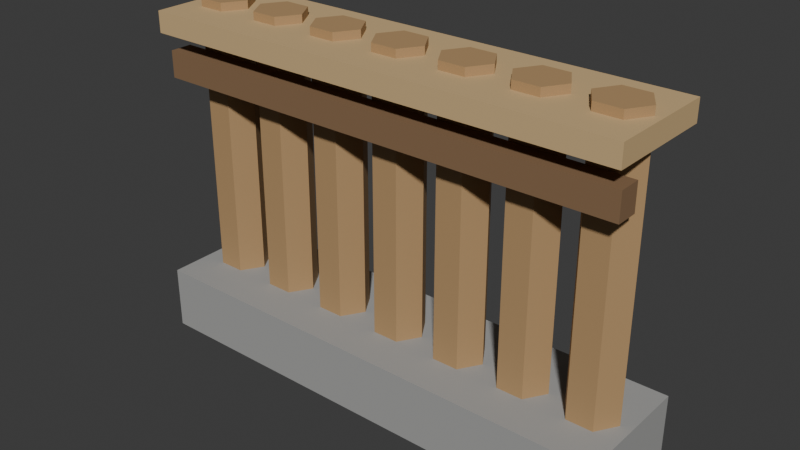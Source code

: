 # Source: Wall.blend  (saved by Blender 5.2.45; exported with 4.5.12 LTS)
import bpy
from mathutils import Matrix  # noqa: F401  (used for matrix-valued properties, if any)

bpy.ops.wm.read_factory_settings(use_empty=True)
scene = bpy.context.scene
scene.name = 'Scene'

# ---- collections
col_wall = bpy.data.collections.new('Wall'); scene.collection.children.link(col_wall)

# ---- materials (node trees are filled in below, after node groups)
mat_stonedark = bpy.data.materials.new('StoneDark')
mat_stonedark.diffuse_color = (0.36, 0.36, 0.35, 1.0)
mat_wood = bpy.data.materials.new('Wood')
mat_wood.diffuse_color = (0.45, 0.28, 0.13, 1.0)
mat_wooddark = bpy.data.materials.new('WoodDark')
mat_wooddark.diffuse_color = (0.24, 0.14, 0.07, 1.0)
mat_woodlight = bpy.data.materials.new('WoodLight')
mat_woodlight.diffuse_color = (0.63, 0.44, 0.22, 1.0)

# ---- material node trees
mat_stonedark.use_nodes = True; mat_stonedark.node_tree.nodes.clear()
_N = mat_stonedark.node_tree.nodes; _L = mat_stonedark.node_tree.links
n0 = _N.new('ShaderNodeBsdfPrincipled'); n0.name = 'Principled BSDF'; n0.location = (-200, 100)
n0.inputs[0].default_value = (0.36, 0.36, 0.35, 1.0)
n0.inputs[2].default_value = 0.9
n0.inputs[10].default_value = 0.005
n1 = _N.new('ShaderNodeOutputMaterial'); n1.name = 'Material Output'; n1.location = (200, 100)
_L.new(n0.outputs[0], n1.inputs[0])
n1.is_active_output = True
mat_wood.use_nodes = True; mat_wood.node_tree.nodes.clear()
_N = mat_wood.node_tree.nodes; _L = mat_wood.node_tree.links
n0 = _N.new('ShaderNodeBsdfPrincipled'); n0.name = 'Principled BSDF'; n0.location = (-200, 100)
n0.inputs[0].default_value = (0.45, 0.28, 0.13, 1.0)
n0.inputs[2].default_value = 0.75
n0.inputs[10].default_value = 0.005
n1 = _N.new('ShaderNodeOutputMaterial'); n1.name = 'Material Output'; n1.location = (200, 100)
_L.new(n0.outputs[0], n1.inputs[0])
n1.is_active_output = True
mat_wooddark.use_nodes = True; mat_wooddark.node_tree.nodes.clear()
_N = mat_wooddark.node_tree.nodes; _L = mat_wooddark.node_tree.links
n0 = _N.new('ShaderNodeBsdfPrincipled'); n0.name = 'Principled BSDF'; n0.location = (-200, 100)
n0.inputs[0].default_value = (0.24, 0.14, 0.07, 1.0)
n0.inputs[2].default_value = 0.8
n0.inputs[10].default_value = 0.005
n1 = _N.new('ShaderNodeOutputMaterial'); n1.name = 'Material Output'; n1.location = (200, 100)
_L.new(n0.outputs[0], n1.inputs[0])
n1.is_active_output = True
mat_woodlight.use_nodes = True; mat_woodlight.node_tree.nodes.clear()
_N = mat_woodlight.node_tree.nodes; _L = mat_woodlight.node_tree.links
n0 = _N.new('ShaderNodeBsdfPrincipled'); n0.name = 'Principled BSDF'; n0.location = (-200, 100)
n0.inputs[0].default_value = (0.63, 0.44, 0.22, 1.0)
n0.inputs[2].default_value = 0.7
n0.inputs[10].default_value = 0.005
n1 = _N.new('ShaderNodeOutputMaterial'); n1.name = 'Material Output'; n1.location = (200, 100)
_L.new(n0.outputs[0], n1.inputs[0])
n1.is_active_output = True

# ---- world
world_world = bpy.data.worlds.new('World'); scene.world = world_world
world_world.use_nodes = True; world_world.node_tree.nodes.clear()
_N = world_world.node_tree.nodes; _L = world_world.node_tree.links
n0 = _N.new('ShaderNodeOutputWorld'); n0.name = 'World Output'; n0.location = (200, 100)
n1 = _N.new('ShaderNodeBackground'); n1.name = 'Background'; n1.location = (-200, 100)
n1.inputs[0].default_value = (0.05088, 0.05088, 0.05088, 1.0)
_L.new(n1.outputs[0], n0.inputs[0])
n0.is_active_output = True
world_world.color = (0.05088, 0.05088, 0.05088)
world_world.sun_shadow_jitter_overblur = 0.0

# ---- meshes
me_wall_footing_002 = bpy.data.meshes.new('Wall_Footing.002')
me_wall_footing_002.from_pydata([(-1.0, -0.255, 0.0), (1.0, -0.255, 0.0), (1.0, 0.255, 0.0), (-1.0, 0.255, 0.0), (-1.0, -0.255, 0.2605), (1.0, -0.255, 0.2605), (1.0, 0.255, 0.2605), (-1.0, 0.255, 0.2605)], [], [(0, 3, 2, 1), (4, 5, 6, 7), (0, 1, 5, 4), (1, 2, 6, 5), (2, 3, 7, 6), (3, 0, 4, 7)])
me_wall_footing_002.materials.append(mat_stonedark)
me_wall_footing_002.update()
me_wall_log_014 = bpy.data.meshes.new('Wall_Log.014')
me_wall_log_014.from_pydata([(-0.7415, 0.0, 0.2605), (-0.7951, 0.08676, 0.2605), (-0.9024, 0.08676, 0.2605), (-0.9561, 1.227e-17, 0.2605), (-0.9024, -0.08676, 0.2605), (-0.7951, -0.08676, 0.2605), (-0.7415, 0.0, 1.4), (-0.7951, 0.08676, 1.4), (-0.9024, 0.08676, 1.4), (-0.9561, 1.227e-17, 1.4), (-0.9024, -0.08676, 1.4), (-0.7951, -0.08676, 1.4)], [], [(0, 1, 7, 6), (1, 2, 8, 7), (2, 3, 9, 8), (3, 4, 10, 9), (4, 5, 11, 10), (5, 0, 6, 11), (5, 4, 3, 2, 1, 0), (6, 7, 8, 9, 10, 11)])
me_wall_log_014.materials.append(mat_wood)
me_wall_log_014.update()
me_wall_log_015 = bpy.data.meshes.new('Wall_Log.015')
me_wall_log_015.from_pydata([(-0.4585, 0.0, 0.2605), (-0.5122, 0.08676, 0.2605), (-0.6195, 0.08676, 0.2605), (-0.6732, 1.227e-17, 0.2605), (-0.6195, -0.08676, 0.2605), (-0.5122, -0.08676, 0.2605), (-0.4585, 0.0, 1.4), (-0.5122, 0.08676, 1.4), (-0.6195, 0.08676, 1.4), (-0.6732, 1.227e-17, 1.4), (-0.6195, -0.08676, 1.4), (-0.5122, -0.08676, 1.4)], [], [(0, 1, 7, 6), (1, 2, 8, 7), (2, 3, 9, 8), (3, 4, 10, 9), (4, 5, 11, 10), (5, 0, 6, 11), (5, 4, 3, 2, 1, 0), (6, 7, 8, 9, 10, 11)])
me_wall_log_015.materials.append(mat_wood)
me_wall_log_015.update()
me_wall_log_016 = bpy.data.meshes.new('Wall_Log.016')
me_wall_log_016.from_pydata([(-0.1756, 0.0, 0.2605), (-0.2293, 0.08676, 0.2605), (-0.3366, 0.08676, 0.2605), (-0.3902, 1.227e-17, 0.2605), (-0.3366, -0.08676, 0.2605), (-0.2293, -0.08676, 0.2605), (-0.1756, 0.0, 1.4), (-0.2293, 0.08676, 1.4), (-0.3366, 0.08676, 1.4), (-0.3902, 1.227e-17, 1.4), (-0.3366, -0.08676, 1.4), (-0.2293, -0.08676, 1.4)], [], [(0, 1, 7, 6), (1, 2, 8, 7), (2, 3, 9, 8), (3, 4, 10, 9), (4, 5, 11, 10), (5, 0, 6, 11), (5, 4, 3, 2, 1, 0), (6, 7, 8, 9, 10, 11)])
me_wall_log_016.materials.append(mat_wood)
me_wall_log_016.update()
me_wall_log_017 = bpy.data.meshes.new('Wall_Log.017')
me_wall_log_017.from_pydata([(0.1073, 0.0, 0.2605), (0.05366, 0.08676, 0.2605), (-0.05366, 0.08676, 0.2605), (-0.1073, 1.227e-17, 0.2605), (-0.05366, -0.08676, 0.2605), (0.05366, -0.08676, 0.2605), (0.1073, 0.0, 1.4), (0.05366, 0.08676, 1.4), (-0.05366, 0.08676, 1.4), (-0.1073, 1.227e-17, 1.4), (-0.05366, -0.08676, 1.4), (0.05366, -0.08676, 1.4)], [], [(0, 1, 7, 6), (1, 2, 8, 7), (2, 3, 9, 8), (3, 4, 10, 9), (4, 5, 11, 10), (5, 0, 6, 11), (5, 4, 3, 2, 1, 0), (6, 7, 8, 9, 10, 11)])
me_wall_log_017.materials.append(mat_wood)
me_wall_log_017.update()
me_wall_log_018 = bpy.data.meshes.new('Wall_Log.018')
me_wall_log_018.from_pydata([(0.3902, 0.0, 0.2605), (0.3366, 0.08676, 0.2605), (0.2293, 0.08676, 0.2605), (0.1756, 1.227e-17, 0.2605), (0.2293, -0.08676, 0.2605), (0.3366, -0.08676, 0.2605), (0.3902, 0.0, 1.4), (0.3366, 0.08676, 1.4), (0.2293, 0.08676, 1.4), (0.1756, 1.227e-17, 1.4), (0.2293, -0.08676, 1.4), (0.3366, -0.08676, 1.4)], [], [(0, 1, 7, 6), (1, 2, 8, 7), (2, 3, 9, 8), (3, 4, 10, 9), (4, 5, 11, 10), (5, 0, 6, 11), (5, 4, 3, 2, 1, 0), (6, 7, 8, 9, 10, 11)])
me_wall_log_018.materials.append(mat_wood)
me_wall_log_018.update()
me_wall_log_019 = bpy.data.meshes.new('Wall_Log.019')
me_wall_log_019.from_pydata([(0.6732, 0.0, 0.2605), (0.6195, 0.08676, 0.2605), (0.5122, 0.08676, 0.2605), (0.4585, 1.227e-17, 0.2605), (0.5122, -0.08676, 0.2605), (0.6195, -0.08676, 0.2605), (0.6732, 0.0, 1.4), (0.6195, 0.08676, 1.4), (0.5122, 0.08676, 1.4), (0.4585, 1.227e-17, 1.4), (0.5122, -0.08676, 1.4), (0.6195, -0.08676, 1.4)], [], [(0, 1, 7, 6), (1, 2, 8, 7), (2, 3, 9, 8), (3, 4, 10, 9), (4, 5, 11, 10), (5, 0, 6, 11), (5, 4, 3, 2, 1, 0), (6, 7, 8, 9, 10, 11)])
me_wall_log_019.materials.append(mat_wood)
me_wall_log_019.update()
me_wall_log_020 = bpy.data.meshes.new('Wall_Log.020')
me_wall_log_020.from_pydata([(0.9561, 0.0, 0.2605), (0.9024, 0.08676, 0.2605), (0.7951, 0.08676, 0.2605), (0.7415, 1.227e-17, 0.2605), (0.7951, -0.08676, 0.2605), (0.9024, -0.08676, 0.2605), (0.9561, 0.0, 1.4), (0.9024, 0.08676, 1.4), (0.7951, 0.08676, 1.4), (0.7415, 1.227e-17, 1.4), (0.7951, -0.08676, 1.4), (0.9024, -0.08676, 1.4)], [], [(0, 1, 7, 6), (1, 2, 8, 7), (2, 3, 9, 8), (3, 4, 10, 9), (4, 5, 11, 10), (5, 0, 6, 11), (5, 4, 3, 2, 1, 0), (6, 7, 8, 9, 10, 11)])
me_wall_log_020.materials.append(mat_wood)
me_wall_log_020.update()
me_wall_rail_002 = bpy.data.meshes.new('Wall_Rail.002')
me_wall_rail_002.from_pydata([(-0.9756, -0.1912, 1.096), (0.9756, -0.1912, 1.096), (0.9756, -0.1002, 1.096), (-0.9756, -0.1002, 1.096), (-0.9756, -0.1912, 1.205), (0.9756, -0.1912, 1.205), (0.9756, -0.1002, 1.205), (-0.9756, -0.1002, 1.205)], [], [(0, 3, 2, 1), (4, 5, 6, 7), (0, 1, 5, 4), (1, 2, 6, 5), (2, 3, 7, 6), (3, 0, 4, 7)])
me_wall_rail_002.materials.append(mat_wooddark)
me_wall_rail_002.update()
me_wall_walk_002 = bpy.data.meshes.new('Wall_Walk.002')
me_wall_walk_002.from_pydata([(-0.9854, -0.2277, 1.281), (0.9854, -0.2277, 1.281), (0.9854, 0.2277, 1.281), (-0.9854, 0.2277, 1.281), (-0.9854, -0.2277, 1.367), (0.9854, -0.2277, 1.367), (0.9854, 0.2277, 1.367), (-0.9854, 0.2277, 1.367)], [], [(0, 3, 2, 1), (4, 5, 6, 7), (0, 1, 5, 4), (1, 2, 6, 5), (2, 3, 7, 6), (3, 0, 4, 7)])
me_wall_walk_002.materials.append(mat_woodlight)
me_wall_walk_002.update()
me_wall_brace_004 = bpy.data.meshes.new('Wall_Brace.004')
me_wall_brace_004.from_pydata([(-0.8293, 0.1366, 0.2713), (-0.7317, 0.1366, 0.2713), (-0.7317, 0.2277, 0.2713), (-0.8293, 0.2277, 0.2713), (-0.8293, 0.1366, 1.248), (-0.7317, 0.1366, 1.248), (-0.7317, 0.2277, 1.248), (-0.8293, 0.2277, 1.248)], [], [(0, 3, 2, 1), (4, 5, 6, 7), (0, 1, 5, 4), (1, 2, 6, 5), (2, 3, 7, 6), (3, 0, 4, 7)])
me_wall_brace_004.materials.append(mat_wooddark)
me_wall_brace_004.update()
me_wall_brace_005 = bpy.data.meshes.new('Wall_Brace.005')
me_wall_brace_005.from_pydata([(0.7317, 0.1366, 0.2713), (0.8293, 0.1366, 0.2713), (0.8293, 0.2277, 0.2713), (0.7317, 0.2277, 0.2713), (0.7317, 0.1366, 1.248), (0.8293, 0.1366, 1.248), (0.8293, 0.2277, 1.248), (0.7317, 0.2277, 1.248)], [], [(0, 3, 2, 1), (4, 5, 6, 7), (0, 1, 5, 4), (1, 2, 6, 5), (2, 3, 7, 6), (3, 0, 4, 7)])
me_wall_brace_005.materials.append(mat_wooddark)
me_wall_brace_005.update()

# ---- objects
ob_wall_footing = bpy.data.objects.new('Wall_Footing', me_wall_footing_002)
ob_wall_log = bpy.data.objects.new('Wall_Log', me_wall_log_014)
ob_wall_log_001 = bpy.data.objects.new('Wall_Log.001', me_wall_log_015)
ob_wall_log_002 = bpy.data.objects.new('Wall_Log.002', me_wall_log_016)
ob_wall_log_003 = bpy.data.objects.new('Wall_Log.003', me_wall_log_017)
ob_wall_log_004 = bpy.data.objects.new('Wall_Log.004', me_wall_log_018)
ob_wall_log_005 = bpy.data.objects.new('Wall_Log.005', me_wall_log_019)
ob_wall_log_006 = bpy.data.objects.new('Wall_Log.006', me_wall_log_020)
ob_wall_rail = bpy.data.objects.new('Wall_Rail', me_wall_rail_002)
ob_wall_walk = bpy.data.objects.new('Wall_Walk', me_wall_walk_002)
ob_wall_brace = bpy.data.objects.new('Wall_Brace', me_wall_brace_004)
ob_wall_brace_001 = bpy.data.objects.new('Wall_Brace.001', me_wall_brace_005)

# ---- transforms, parenting, visibility, modifiers, constraints
ob_wall_footing.location = (0.0, 0.0, 0.0)
ob_wall_log.location = (0.0, 0.0, 0.0)
ob_wall_log_001.location = (0.0, 0.0, 0.0)
ob_wall_log_002.location = (0.0, 0.0, 0.0)
ob_wall_log_003.location = (0.0, 0.0, 0.0)
ob_wall_log_004.location = (0.0, 0.0, 0.0)
ob_wall_log_005.location = (0.0, 0.0, 0.0)
ob_wall_log_006.location = (0.0, 0.0, 0.0)
ob_wall_rail.location = (0.0, 0.0, 0.0)
ob_wall_walk.location = (0.0, 0.0, 0.0)
ob_wall_brace.location = (0.0, 0.0, 0.0)
ob_wall_brace_001.location = (0.0, 0.0, 0.0)

# ---- collection membership
col_wall.objects.link(ob_wall_footing)
col_wall.objects.link(ob_wall_log)
col_wall.objects.link(ob_wall_log_001)
col_wall.objects.link(ob_wall_log_002)
col_wall.objects.link(ob_wall_log_003)
col_wall.objects.link(ob_wall_log_004)
col_wall.objects.link(ob_wall_log_005)
col_wall.objects.link(ob_wall_log_006)
col_wall.objects.link(ob_wall_rail)
col_wall.objects.link(ob_wall_walk)
col_wall.objects.link(ob_wall_brace)
col_wall.objects.link(ob_wall_brace_001)

# ---- scene / render settings (as saved in the file)
scene.frame_start = 1; scene.frame_end = 250; scene.frame_set(1)
scene.render.engine = 'BLENDER_EEVEE_NEXT'
scene.render.fps = 30
scene.render.bake_bias = 0.0
scene.render.bake_samples = 0
scene.render.compositor_device = 'GPU'
scene.eevee.use_volume_custom_range = False
scene.eevee.fast_gi_thickness_near = 0.1
scene.eevee.fast_gi_thickness_far = 0.0
scene.eevee.ray_tracing_options.screen_trace_thickness = 0.1
bpy.context.view_layer.update()

# ---- added for rendering (the .blend has no active camera and no usable light): camera, sun
cam_auto = bpy.data.cameras.new('AutoCamera')
cam_auto.lens = 50.0
cam_auto.sensor_width = 36.0
cam_auto.clip_end = 1000.0
ob_auto_camera = bpy.data.objects.new('AutoCamera', cam_auto)
scene.collection.objects.link(ob_auto_camera)
ob_auto_camera.location = (2.30752, -2.76903, 2.54602)
ob_auto_camera.rotation_euler = (1.09748, -7.21219e-08, 0.694738)
scene.camera = ob_auto_camera
light_auto_sun = bpy.data.lights.new('AutoSun', 'SUN')
light_auto_sun.energy = 3.0
light_auto_sun.angle = 0.0523599
ob_auto_sun = bpy.data.objects.new('AutoSun', light_auto_sun)
scene.collection.objects.link(ob_auto_sun)
ob_auto_sun.rotation_euler = (0.872665, 0.174533, 0.523599)
bpy.context.view_layer.update()
